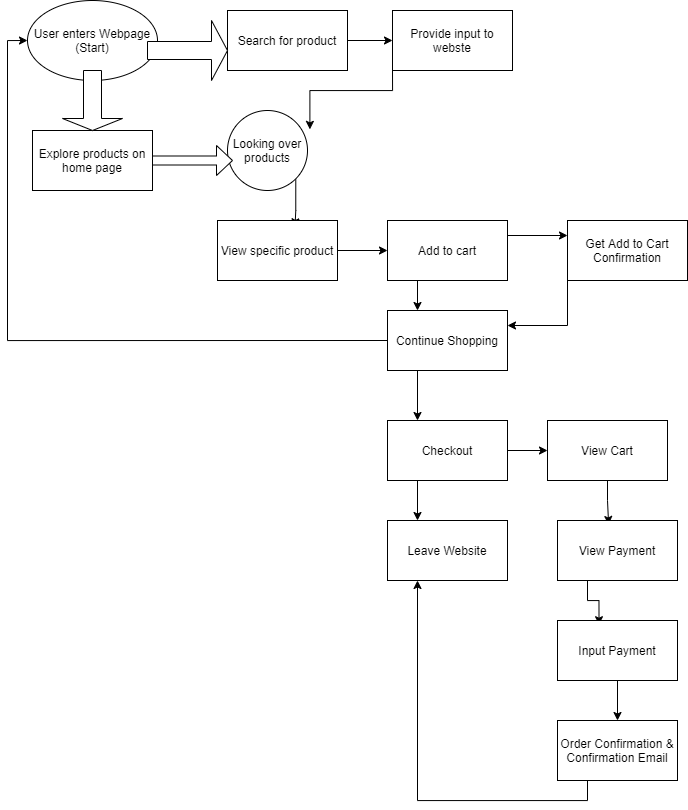

The diagram above was exported from draw.io. Its source (the exported page's mxGraphModel, read from the mxfile embedded in the PNG):
<mxGraphModel dx="440" dy="759" grid="1" gridSize="10" guides="1" tooltips="1" connect="1" arrows="1" fold="1" page="1" pageScale="1" pageWidth="850" pageHeight="1100" math="0" shadow="0">
  <root>
    <mxCell id="0" />
    <mxCell id="1" parent="0" />
    <mxCell id="2" value="User enters Webpage (Start)" style="ellipse;whiteSpace=wrap;html=1;" vertex="1" parent="1">
      <mxGeometry x="60" y="60" width="130" height="80" as="geometry" />
    </mxCell>
    <mxCell id="3" value="Explore products on home page" style="rounded=0;whiteSpace=wrap;html=1;" vertex="1" parent="1">
      <mxGeometry x="65" y="190" width="120" height="60" as="geometry" />
    </mxCell>
    <mxCell id="16" style="edgeStyle=orthogonalEdgeStyle;rounded=0;orthogonalLoop=1;jettySize=auto;html=1;exitX=1;exitY=0.5;exitDx=0;exitDy=0;" edge="1" parent="1" source="4" target="11">
      <mxGeometry relative="1" as="geometry" />
    </mxCell>
    <mxCell id="4" value="Search for product" style="rounded=0;whiteSpace=wrap;html=1;" vertex="1" parent="1">
      <mxGeometry x="260" y="70" width="120" height="60" as="geometry" />
    </mxCell>
    <mxCell id="5" value="" style="shape=singleArrow;direction=south;whiteSpace=wrap;html=1;" vertex="1" parent="1">
      <mxGeometry x="95" y="130" width="60" height="60" as="geometry" />
    </mxCell>
    <mxCell id="6" value="" style="shape=singleArrow;whiteSpace=wrap;html=1;" vertex="1" parent="1">
      <mxGeometry x="180" y="80" width="80" height="60" as="geometry" />
    </mxCell>
    <mxCell id="29" style="edgeStyle=orthogonalEdgeStyle;rounded=0;orthogonalLoop=1;jettySize=auto;html=1;exitX=1;exitY=1;exitDx=0;exitDy=0;entryX=0.646;entryY=0.106;entryDx=0;entryDy=0;entryPerimeter=0;" edge="1" parent="1" source="7" target="17">
      <mxGeometry relative="1" as="geometry" />
    </mxCell>
    <mxCell id="7" value="Looking over products" style="ellipse;whiteSpace=wrap;html=1;aspect=fixed;" vertex="1" parent="1">
      <mxGeometry x="260" y="170" width="80" height="80" as="geometry" />
    </mxCell>
    <mxCell id="9" value="" style="shape=singleArrow;whiteSpace=wrap;html=1;" vertex="1" parent="1">
      <mxGeometry x="185" y="205" width="80" height="30" as="geometry" />
    </mxCell>
    <mxCell id="14" style="edgeStyle=orthogonalEdgeStyle;rounded=0;orthogonalLoop=1;jettySize=auto;html=1;exitX=0;exitY=1;exitDx=0;exitDy=0;entryX=1.03;entryY=0.236;entryDx=0;entryDy=0;entryPerimeter=0;" edge="1" parent="1" source="11" target="7">
      <mxGeometry relative="1" as="geometry" />
    </mxCell>
    <mxCell id="11" value="Provide input to webste" style="rounded=0;whiteSpace=wrap;html=1;" vertex="1" parent="1">
      <mxGeometry x="425" y="70" width="120" height="60" as="geometry" />
    </mxCell>
    <mxCell id="31" style="edgeStyle=orthogonalEdgeStyle;rounded=0;orthogonalLoop=1;jettySize=auto;html=1;exitX=1;exitY=0.5;exitDx=0;exitDy=0;" edge="1" parent="1" source="17" target="18">
      <mxGeometry relative="1" as="geometry" />
    </mxCell>
    <mxCell id="17" value="View specific product" style="rounded=0;whiteSpace=wrap;html=1;" vertex="1" parent="1">
      <mxGeometry x="250" y="280" width="120" height="60" as="geometry" />
    </mxCell>
    <mxCell id="43" style="edgeStyle=orthogonalEdgeStyle;rounded=0;orthogonalLoop=1;jettySize=auto;html=1;exitX=1;exitY=0.25;exitDx=0;exitDy=0;entryX=0;entryY=0.25;entryDx=0;entryDy=0;" edge="1" parent="1" source="18" target="19">
      <mxGeometry relative="1" as="geometry" />
    </mxCell>
    <mxCell id="44" style="edgeStyle=orthogonalEdgeStyle;rounded=0;orthogonalLoop=1;jettySize=auto;html=1;exitX=0.25;exitY=1;exitDx=0;exitDy=0;entryX=0.25;entryY=0;entryDx=0;entryDy=0;" edge="1" parent="1" source="18" target="20">
      <mxGeometry relative="1" as="geometry" />
    </mxCell>
    <mxCell id="18" value="Add to cart" style="rounded=0;whiteSpace=wrap;html=1;" vertex="1" parent="1">
      <mxGeometry x="420" y="280" width="120" height="60" as="geometry" />
    </mxCell>
    <mxCell id="53" style="edgeStyle=orthogonalEdgeStyle;rounded=0;orthogonalLoop=1;jettySize=auto;html=1;exitX=0;exitY=1;exitDx=0;exitDy=0;entryX=1;entryY=0.25;entryDx=0;entryDy=0;" edge="1" parent="1" source="19" target="20">
      <mxGeometry relative="1" as="geometry" />
    </mxCell>
    <mxCell id="19" value="Get Add to Cart Confirmation" style="rounded=0;whiteSpace=wrap;html=1;" vertex="1" parent="1">
      <mxGeometry x="600" y="280" width="120" height="60" as="geometry" />
    </mxCell>
    <mxCell id="47" style="edgeStyle=orthogonalEdgeStyle;rounded=0;orthogonalLoop=1;jettySize=auto;html=1;exitX=0.25;exitY=1;exitDx=0;exitDy=0;entryX=0.25;entryY=0;entryDx=0;entryDy=0;" edge="1" parent="1" source="20" target="21">
      <mxGeometry relative="1" as="geometry" />
    </mxCell>
    <mxCell id="61" style="edgeStyle=orthogonalEdgeStyle;rounded=0;orthogonalLoop=1;jettySize=auto;html=1;exitX=0;exitY=0.5;exitDx=0;exitDy=0;entryX=0;entryY=0.5;entryDx=0;entryDy=0;" edge="1" parent="1" source="20" target="2">
      <mxGeometry relative="1" as="geometry" />
    </mxCell>
    <mxCell id="20" value="Continue Shopping" style="rounded=0;whiteSpace=wrap;html=1;" vertex="1" parent="1">
      <mxGeometry x="420" y="370" width="120" height="60" as="geometry" />
    </mxCell>
    <mxCell id="49" style="edgeStyle=orthogonalEdgeStyle;rounded=0;orthogonalLoop=1;jettySize=auto;html=1;exitX=0.25;exitY=1;exitDx=0;exitDy=0;entryX=0.25;entryY=0;entryDx=0;entryDy=0;" edge="1" parent="1" source="21" target="22">
      <mxGeometry relative="1" as="geometry" />
    </mxCell>
    <mxCell id="51" style="edgeStyle=orthogonalEdgeStyle;rounded=0;orthogonalLoop=1;jettySize=auto;html=1;exitX=1;exitY=0.5;exitDx=0;exitDy=0;entryX=0;entryY=0.5;entryDx=0;entryDy=0;" edge="1" parent="1" source="21" target="23">
      <mxGeometry relative="1" as="geometry" />
    </mxCell>
    <mxCell id="21" value="Checkout" style="rounded=0;whiteSpace=wrap;html=1;" vertex="1" parent="1">
      <mxGeometry x="420" y="480" width="120" height="60" as="geometry" />
    </mxCell>
    <mxCell id="22" value="Leave Website" style="rounded=0;whiteSpace=wrap;html=1;" vertex="1" parent="1">
      <mxGeometry x="420" y="580" width="120" height="60" as="geometry" />
    </mxCell>
    <mxCell id="54" style="edgeStyle=orthogonalEdgeStyle;rounded=0;orthogonalLoop=1;jettySize=auto;html=1;exitX=0.5;exitY=1;exitDx=0;exitDy=0;entryX=0.426;entryY=0.066;entryDx=0;entryDy=0;entryPerimeter=0;" edge="1" parent="1" source="23" target="24">
      <mxGeometry relative="1" as="geometry" />
    </mxCell>
    <mxCell id="23" value="View Cart" style="rounded=0;whiteSpace=wrap;html=1;" vertex="1" parent="1">
      <mxGeometry x="580" y="480" width="120" height="60" as="geometry" />
    </mxCell>
    <mxCell id="55" style="edgeStyle=orthogonalEdgeStyle;rounded=0;orthogonalLoop=1;jettySize=auto;html=1;exitX=0.25;exitY=1;exitDx=0;exitDy=0;entryX=0.346;entryY=0.07;entryDx=0;entryDy=0;entryPerimeter=0;" edge="1" parent="1" source="24" target="25">
      <mxGeometry relative="1" as="geometry" />
    </mxCell>
    <mxCell id="24" value="View Payment" style="rounded=0;whiteSpace=wrap;html=1;" vertex="1" parent="1">
      <mxGeometry x="590" y="580" width="120" height="60" as="geometry" />
    </mxCell>
    <mxCell id="57" style="edgeStyle=orthogonalEdgeStyle;rounded=0;orthogonalLoop=1;jettySize=auto;html=1;exitX=0.5;exitY=1;exitDx=0;exitDy=0;" edge="1" parent="1" source="25" target="26">
      <mxGeometry relative="1" as="geometry" />
    </mxCell>
    <mxCell id="25" value="Input Payment" style="rounded=0;whiteSpace=wrap;html=1;" vertex="1" parent="1">
      <mxGeometry x="590" y="680" width="120" height="60" as="geometry" />
    </mxCell>
    <mxCell id="59" style="edgeStyle=orthogonalEdgeStyle;rounded=0;orthogonalLoop=1;jettySize=auto;html=1;exitX=0.25;exitY=1;exitDx=0;exitDy=0;entryX=0.25;entryY=1;entryDx=0;entryDy=0;" edge="1" parent="1" source="26" target="22">
      <mxGeometry relative="1" as="geometry" />
    </mxCell>
    <mxCell id="26" value="Order Confirmation &amp;amp; Confirmation Email" style="rounded=0;whiteSpace=wrap;html=1;" vertex="1" parent="1">
      <mxGeometry x="590" y="780" width="120" height="60" as="geometry" />
    </mxCell>
  </root>
</mxGraphModel>